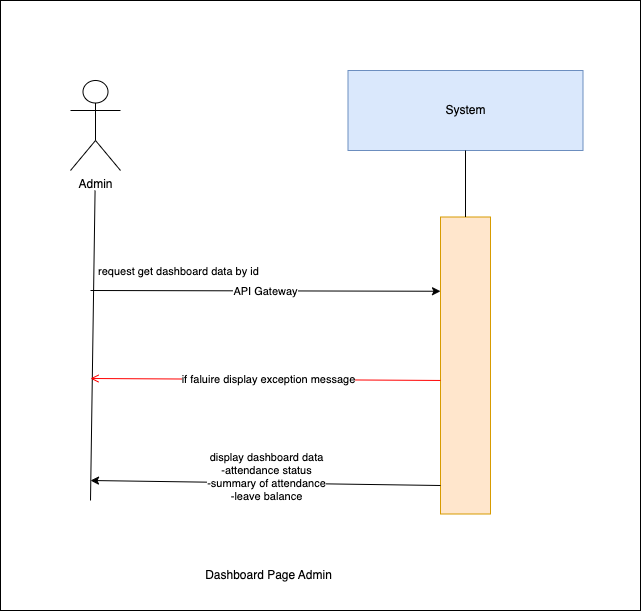

The diagram above was exported from draw.io. Its source (the exported page's mxGraphModel, read from the mxfile embedded in the PNG):
<mxGraphModel dx="1030" dy="500" grid="1" gridSize="10" guides="1" tooltips="1" connect="1" arrows="1" fold="1" page="1" pageScale="1" pageWidth="850" pageHeight="1100" background="#ffffff" math="0" shadow="0">
  <root>
    <mxCell id="0" />
    <mxCell id="1" parent="0" />
    <mxCell id="6" value="" style="whiteSpace=wrap;html=1;" parent="1" vertex="1">
      <mxGeometry x="140" y="220" width="640" height="610" as="geometry" />
    </mxCell>
    <mxCell id="0XNInrx-Nnn9Z4QuyvJh-1" value="System" style="rounded=0;whiteSpace=wrap;html=1;fillColor=#dae8fc;strokeColor=#6c8ebf;" parent="1" vertex="1">
      <mxGeometry x="487.5" y="290" width="235" height="80" as="geometry" />
    </mxCell>
    <mxCell id="0XNInrx-Nnn9Z4QuyvJh-2" value="" style="rounded=0;whiteSpace=wrap;html=1;fillColor=#ffe6cc;strokeColor=#d79b00;" parent="1" vertex="1">
      <mxGeometry x="580" y="436.5" width="50" height="297" as="geometry" />
    </mxCell>
    <mxCell id="0XNInrx-Nnn9Z4QuyvJh-3" value="" style="endArrow=none;html=1;rounded=0;entryX=0.5;entryY=1;entryDx=0;entryDy=0;exitX=0.5;exitY=0;exitDx=0;exitDy=0;" parent="1" source="0XNInrx-Nnn9Z4QuyvJh-2" target="0XNInrx-Nnn9Z4QuyvJh-1" edge="1">
      <mxGeometry width="50" height="50" relative="1" as="geometry">
        <mxPoint x="439" y="780" as="sourcePoint" />
        <mxPoint x="489" y="730" as="targetPoint" />
      </mxGeometry>
    </mxCell>
    <mxCell id="0XNInrx-Nnn9Z4QuyvJh-4" value="" style="endArrow=classic;html=1;rounded=0;entryX=0;entryY=0.25;entryDx=0;entryDy=0;" parent="1" target="0XNInrx-Nnn9Z4QuyvJh-2" edge="1">
      <mxGeometry relative="1" as="geometry">
        <mxPoint x="230" y="510" as="sourcePoint" />
        <mxPoint x="520" y="414.94399999999996" as="targetPoint" />
        <Array as="points" />
      </mxGeometry>
    </mxCell>
    <mxCell id="0XNInrx-Nnn9Z4QuyvJh-5" value="API Gateway" style="edgeLabel;resizable=0;html=1;;align=center;verticalAlign=middle;" parent="0XNInrx-Nnn9Z4QuyvJh-4" connectable="0" vertex="1">
      <mxGeometry relative="1" as="geometry" />
    </mxCell>
    <mxCell id="0XNInrx-Nnn9Z4QuyvJh-6" value="" style="endArrow=none;html=1;rounded=0;entryX=0.462;entryY=1;entryDx=0;entryDy=0;entryPerimeter=0;" parent="1" edge="1">
      <mxGeometry width="50" height="50" relative="1" as="geometry">
        <mxPoint x="230" y="720" as="sourcePoint" />
        <mxPoint x="234.57000000000016" y="410" as="targetPoint" />
      </mxGeometry>
    </mxCell>
    <mxCell id="0XNInrx-Nnn9Z4QuyvJh-7" value="Admin" style="shape=umlActor;verticalLabelPosition=bottom;verticalAlign=top;html=1;outlineConnect=0;" parent="1" vertex="1">
      <mxGeometry x="210" y="300" width="50" height="90" as="geometry" />
    </mxCell>
    <mxCell id="0XNInrx-Nnn9Z4QuyvJh-8" value="Dashboard Page Admin" style="text;html=1;align=center;verticalAlign=middle;resizable=0;points=[];autosize=1;strokeColor=none;fillColor=none;" parent="1" vertex="1">
      <mxGeometry x="332.5" y="780" width="150" height="30" as="geometry" />
    </mxCell>
    <mxCell id="0XNInrx-Nnn9Z4QuyvJh-9" value="" style="endArrow=classic;html=1;rounded=0;" parent="1" edge="1">
      <mxGeometry relative="1" as="geometry">
        <mxPoint x="580" y="705" as="sourcePoint" />
        <mxPoint x="230" y="700" as="targetPoint" />
        <Array as="points" />
      </mxGeometry>
    </mxCell>
    <mxCell id="0XNInrx-Nnn9Z4QuyvJh-10" value="display dashboard data&lt;div style=&quot;scrollbar-color: light-dark(#e2e2e2, #4b4b4b)&lt;br/&gt;&#09;&#09;&#09;&#09;&#09;light-dark(#fbfbfb, var(--dark-panel-color));&quot;&gt;-attendance status&lt;/div&gt;&lt;div style=&quot;scrollbar-color: light-dark(#e2e2e2, #4b4b4b)&lt;br/&gt;&#09;&#09;&#09;&#09;&#09;light-dark(#fbfbfb, var(--dark-panel-color));&quot;&gt;-summary of attendance&lt;/div&gt;&lt;div&gt;-leave balance&lt;/div&gt;&lt;div&gt;&lt;br&gt;&lt;/div&gt;" style="edgeLabel;resizable=0;html=1;;align=center;verticalAlign=middle;" parent="0XNInrx-Nnn9Z4QuyvJh-9" connectable="0" vertex="1">
      <mxGeometry relative="1" as="geometry" />
    </mxCell>
    <mxCell id="0XNInrx-Nnn9Z4QuyvJh-11" value="request get dashboard data by id" style="edgeLabel;resizable=0;html=1;;align=left;verticalAlign=bottom;" parent="1" connectable="0" vertex="1">
      <mxGeometry x="236" y="499" as="geometry" />
    </mxCell>
    <mxCell id="4" value="" style="endArrow=open;strokeColor=#FF0000;endFill=1;rounded=0;exitX=0;exitY=0.382;exitDx=0;exitDy=0;exitPerimeter=0;" parent="1" edge="1">
      <mxGeometry relative="1" as="geometry">
        <mxPoint x="580" y="599.954" as="sourcePoint" />
        <mxPoint x="230" y="598" as="targetPoint" />
        <Array as="points" />
      </mxGeometry>
    </mxCell>
    <mxCell id="5" value="if faluire display&amp;nbsp;exception message" style="edgeLabel;html=1;align=center;verticalAlign=middle;resizable=0;points=[];" parent="4" vertex="1" connectable="0">
      <mxGeometry x="-0.0067" relative="1" as="geometry">
        <mxPoint x="1" as="offset" />
      </mxGeometry>
    </mxCell>
  </root>
</mxGraphModel>